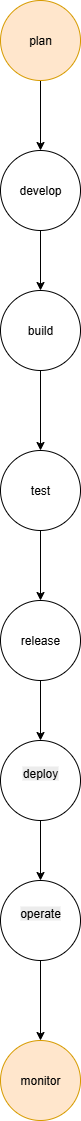

The diagram above was exported from draw.io. Its source (the exported page's mxGraphModel, read from the mxfile embedded in the PNG):
<mxGraphModel dx="1301" dy="712" grid="1" gridSize="10" guides="1" tooltips="1" connect="1" arrows="1" fold="1" page="1" pageScale="1" pageWidth="827" pageHeight="1169" math="0" shadow="0">
  <root>
    <mxCell id="0" />
    <mxCell id="1" parent="0" />
    <mxCell id="v-HpwXLEwb67QB7VQcvQ-9" style="edgeStyle=orthogonalEdgeStyle;rounded=0;orthogonalLoop=1;jettySize=auto;html=1;exitX=0.5;exitY=1;exitDx=0;exitDy=0;entryX=0.5;entryY=0;entryDx=0;entryDy=0;" edge="1" parent="1" source="v-HpwXLEwb67QB7VQcvQ-1" target="v-HpwXLEwb67QB7VQcvQ-2">
      <mxGeometry relative="1" as="geometry" />
    </mxCell>
    <mxCell id="v-HpwXLEwb67QB7VQcvQ-1" value="plan" style="ellipse;whiteSpace=wrap;html=1;aspect=fixed;fillColor=#ffe6cc;strokeColor=#d79b00;" vertex="1" parent="1">
      <mxGeometry x="360" y="40" width="80" height="80" as="geometry" />
    </mxCell>
    <mxCell id="v-HpwXLEwb67QB7VQcvQ-10" style="edgeStyle=orthogonalEdgeStyle;rounded=0;orthogonalLoop=1;jettySize=auto;html=1;exitX=0.5;exitY=1;exitDx=0;exitDy=0;entryX=0.5;entryY=0;entryDx=0;entryDy=0;" edge="1" parent="1" source="v-HpwXLEwb67QB7VQcvQ-2" target="v-HpwXLEwb67QB7VQcvQ-3">
      <mxGeometry relative="1" as="geometry" />
    </mxCell>
    <mxCell id="v-HpwXLEwb67QB7VQcvQ-2" value="develop" style="ellipse;whiteSpace=wrap;html=1;aspect=fixed;" vertex="1" parent="1">
      <mxGeometry x="360" y="190" width="80" height="80" as="geometry" />
    </mxCell>
    <mxCell id="v-HpwXLEwb67QB7VQcvQ-11" style="edgeStyle=orthogonalEdgeStyle;rounded=0;orthogonalLoop=1;jettySize=auto;html=1;exitX=0.5;exitY=1;exitDx=0;exitDy=0;entryX=0.5;entryY=0;entryDx=0;entryDy=0;" edge="1" parent="1" source="v-HpwXLEwb67QB7VQcvQ-3" target="v-HpwXLEwb67QB7VQcvQ-4">
      <mxGeometry relative="1" as="geometry" />
    </mxCell>
    <mxCell id="v-HpwXLEwb67QB7VQcvQ-3" value="build" style="ellipse;whiteSpace=wrap;html=1;aspect=fixed;" vertex="1" parent="1">
      <mxGeometry x="360" y="330" width="80" height="80" as="geometry" />
    </mxCell>
    <mxCell id="v-HpwXLEwb67QB7VQcvQ-12" style="edgeStyle=orthogonalEdgeStyle;rounded=0;orthogonalLoop=1;jettySize=auto;html=1;exitX=0.5;exitY=1;exitDx=0;exitDy=0;entryX=0.5;entryY=0;entryDx=0;entryDy=0;" edge="1" parent="1" source="v-HpwXLEwb67QB7VQcvQ-4" target="v-HpwXLEwb67QB7VQcvQ-5">
      <mxGeometry relative="1" as="geometry" />
    </mxCell>
    <mxCell id="v-HpwXLEwb67QB7VQcvQ-4" value="test" style="ellipse;whiteSpace=wrap;html=1;aspect=fixed;" vertex="1" parent="1">
      <mxGeometry x="360" y="490" width="80" height="80" as="geometry" />
    </mxCell>
    <mxCell id="v-HpwXLEwb67QB7VQcvQ-13" style="edgeStyle=orthogonalEdgeStyle;rounded=0;orthogonalLoop=1;jettySize=auto;html=1;exitX=0.5;exitY=1;exitDx=0;exitDy=0;entryX=0.5;entryY=0;entryDx=0;entryDy=0;" edge="1" parent="1" source="v-HpwXLEwb67QB7VQcvQ-5" target="v-HpwXLEwb67QB7VQcvQ-6">
      <mxGeometry relative="1" as="geometry" />
    </mxCell>
    <mxCell id="v-HpwXLEwb67QB7VQcvQ-5" value="release" style="ellipse;whiteSpace=wrap;html=1;aspect=fixed;" vertex="1" parent="1">
      <mxGeometry x="360" y="640" width="80" height="80" as="geometry" />
    </mxCell>
    <mxCell id="v-HpwXLEwb67QB7VQcvQ-14" style="edgeStyle=orthogonalEdgeStyle;rounded=0;orthogonalLoop=1;jettySize=auto;html=1;exitX=0.5;exitY=1;exitDx=0;exitDy=0;entryX=0.5;entryY=0;entryDx=0;entryDy=0;" edge="1" parent="1" source="v-HpwXLEwb67QB7VQcvQ-6" target="v-HpwXLEwb67QB7VQcvQ-7">
      <mxGeometry relative="1" as="geometry" />
    </mxCell>
    <mxCell id="v-HpwXLEwb67QB7VQcvQ-6" value="&#10;&lt;span style=&quot;color: rgb(0, 0, 0); font-family: Helvetica; font-size: 12px; font-style: normal; font-variant-ligatures: normal; font-variant-caps: normal; font-weight: 400; letter-spacing: normal; orphans: 2; text-align: center; text-indent: 0px; text-transform: none; widows: 2; word-spacing: 0px; -webkit-text-stroke-width: 0px; white-space: normal; background-color: rgb(236, 236, 236); text-decoration-thickness: initial; text-decoration-style: initial; text-decoration-color: initial; display: inline !important; float: none;&quot;&gt;deploy&lt;/span&gt;&#10;&#10;" style="ellipse;whiteSpace=wrap;html=1;aspect=fixed;" vertex="1" parent="1">
      <mxGeometry x="360" y="780" width="80" height="80" as="geometry" />
    </mxCell>
    <mxCell id="v-HpwXLEwb67QB7VQcvQ-15" style="edgeStyle=orthogonalEdgeStyle;rounded=0;orthogonalLoop=1;jettySize=auto;html=1;exitX=0.5;exitY=1;exitDx=0;exitDy=0;entryX=0.5;entryY=0;entryDx=0;entryDy=0;" edge="1" parent="1" source="v-HpwXLEwb67QB7VQcvQ-7" target="v-HpwXLEwb67QB7VQcvQ-8">
      <mxGeometry relative="1" as="geometry" />
    </mxCell>
    <mxCell id="v-HpwXLEwb67QB7VQcvQ-7" value="&#10;&lt;span style=&quot;color: rgb(0, 0, 0); font-family: Helvetica; font-size: 12px; font-style: normal; font-variant-ligatures: normal; font-variant-caps: normal; font-weight: 400; letter-spacing: normal; orphans: 2; text-align: center; text-indent: 0px; text-transform: none; widows: 2; word-spacing: 0px; -webkit-text-stroke-width: 0px; white-space: normal; background-color: rgb(236, 236, 236); text-decoration-thickness: initial; text-decoration-style: initial; text-decoration-color: initial; display: inline !important; float: none;&quot;&gt;operate&lt;/span&gt;&#10;&#10;" style="ellipse;whiteSpace=wrap;html=1;aspect=fixed;" vertex="1" parent="1">
      <mxGeometry x="360" y="920" width="80" height="80" as="geometry" />
    </mxCell>
    <mxCell id="v-HpwXLEwb67QB7VQcvQ-8" value="monitor" style="ellipse;whiteSpace=wrap;html=1;aspect=fixed;fillColor=#ffe6cc;strokeColor=#d79b00;" vertex="1" parent="1">
      <mxGeometry x="360" y="1080" width="80" height="80" as="geometry" />
    </mxCell>
  </root>
</mxGraphModel>